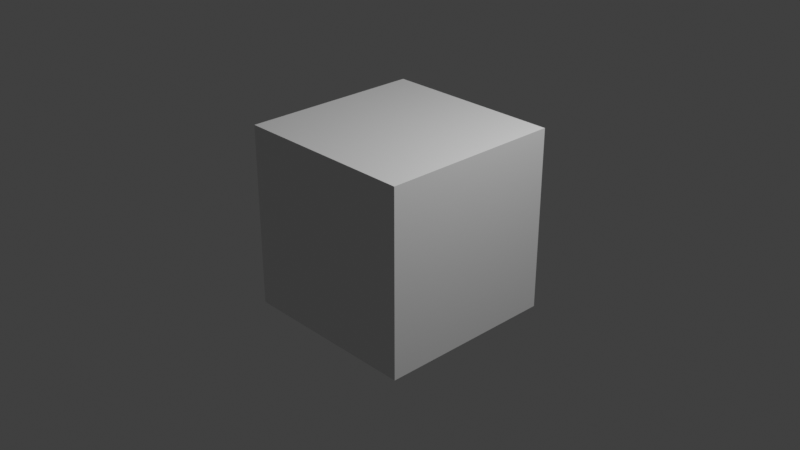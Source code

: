 # Source: 3.blend  (saved by Blender 5.2.44; exported with 4.5.12 LTS)
import bpy
from mathutils import Matrix  # noqa: F401  (used for matrix-valued properties, if any)

bpy.ops.wm.read_factory_settings(use_empty=True)
scene = bpy.context.scene
scene.name = 'Scene'

# ---- collections
col_collection = bpy.data.collections.new('Collection'); scene.collection.children.link(col_collection)

# ---- materials (node trees are filled in below, after node groups)
mat_material = bpy.data.materials.new('Material')
mat_material.alpha_threshold = 0.0
mat_material.use_backface_culling_lightprobe_volume = False
mat_material.roughness = 0.5
mat_material.line_color = (0.0, 0.0, 0.0, 1.0)

# ---- material node trees
mat_material.use_nodes = True; mat_material.node_tree.nodes.clear()
_N = mat_material.node_tree.nodes; _L = mat_material.node_tree.links
n0 = _N.new('ShaderNodeOutputMaterial'); n0.name = 'Material Output'; n0.location = (200, 100)
n1 = _N.new('ShaderNodeBsdfPrincipled'); n1.name = 'Principled BSDF'; n1.location = (-200, 100)
n1.inputs[10].default_value = 0.005
_L.new(n1.outputs[0], n0.inputs[0])
n0.is_active_output = True

# ---- world
world_world = bpy.data.worlds.new('World'); scene.world = world_world
world_world.use_nodes = True; world_world.node_tree.nodes.clear()
_N = world_world.node_tree.nodes; _L = world_world.node_tree.links
n0 = _N.new('ShaderNodeOutputWorld'); n0.name = 'World Output'; n0.location = (200, 100)
n1 = _N.new('ShaderNodeBackground'); n1.name = 'Background'; n1.location = (-200, 100)
n1.inputs[0].default_value = (0.05088, 0.05088, 0.05088, 1.0)
_L.new(n1.outputs[0], n0.inputs[0])
n0.is_active_output = True
world_world.color = (0.05088, 0.05088, 0.05088)
world_world.sun_shadow_jitter_overblur = 0.0

# ---- cameras
cam_camera = bpy.data.cameras.new('Camera')
cam_camera.clip_end = 100.0
cam_camera.ortho_scale = 7.314

# ---- lights
light_light = bpy.data.lights.new('Light', 'POINT')
light_light.energy = 1000.0
light_light.shadow_soft_size = 0.1

# ---- meshes
me_cube = bpy.data.meshes.new('Cube')
me_cube.from_pydata([(1.0, 1.0, 1.0), (1.0, 1.0, -1.0), (1.0, -1.0, 1.0), (1.0, -1.0, -1.0), (-1.0, 1.0, 1.0), (-1.0, 1.0, -1.0), (-1.0, -1.0, 1.0), (-1.0, -1.0, -1.0)], [], [(0, 4, 6, 2), (3, 2, 6, 7), (7, 6, 4, 5), (5, 1, 3, 7), (1, 0, 2, 3), (5, 4, 0, 1)])
_uv = me_cube.uv_layers.new(name='UVMap')
_uv.uv.foreach_set('vector', [0.625, 0.5, 0.875, 0.5, 0.875, 0.75, 0.625, 0.75, 0.375, 0.75, 0.625, 0.75, 0.625, 1.0, 0.375, 1.0, 0.375, 0.0, 0.625, 0.0, 0.625, 0.25, 0.375, 0.25, 0.125, 0.5, 0.375, 0.5, 0.375, 0.75, 0.125, 0.75, 0.375, 0.5, 0.625, 0.5, 0.625, 0.75, 0.375, 0.75, 0.375, 0.25, 0.625, 0.25, 0.625, 0.5, 0.375, 0.5])
me_cube.materials.append(mat_material)
me_cube.use_mirror_vertex_groups = False
me_cube.update()

# ---- objects
ob_cube = bpy.data.objects.new('Cube', me_cube)
ob_light = bpy.data.objects.new('Light', light_light)
ob_camera = bpy.data.objects.new('Camera', cam_camera)

# ---- transforms, parenting, visibility, modifiers, constraints
ob_cube.location = (0.0, 0.0, 0.0)
ob_cube.lock_rotations_4d = False
ob_cube.empty_display_type = 'ARROWS'
ob_cube.lineart.crease_threshold = 0.0
ob_light.location = (4.076, 1.005, 5.904)
ob_light.rotation_euler = (0.6503, 0.05522, 1.866)
ob_light.lock_rotations_4d = False
ob_light.empty_display_type = 'ARROWS'
ob_light.color = (0.0, 0.0, 0.0, 0.0)
ob_light.lineart.crease_threshold = 0.0
ob_camera.location = (7.359, -6.926, 4.958)
ob_camera.rotation_euler = (1.109, 0.0, 0.8149)
ob_camera.lock_rotations_4d = False
ob_camera.empty_display_type = 'ARROWS'
ob_camera.color = (0.0, 0.0, 0.0, 0.0)
ob_camera.display_type = 'WIRE'
ob_camera.lineart.crease_threshold = 0.0

# ---- collection membership
col_collection.objects.link(ob_cube)
col_collection.objects.link(ob_light)
col_collection.objects.link(ob_camera)

# ---- scene / render settings (as saved in the file)
scene.camera = ob_camera
scene.frame_start = 1; scene.frame_end = 250; scene.frame_set(1)
scene.render.engine = 'BLENDER_EEVEE_NEXT'
scene.render.bake_bias = 0.0
scene.render.bake_samples = 0
scene.render.compositor_device = 'GPU'
scene.eevee.use_volume_custom_range = False
scene.eevee.fast_gi_thickness_near = 0.1
scene.eevee.fast_gi_thickness_far = 0.0
scene.eevee.ray_tracing_options.screen_trace_thickness = 0.1
scene.view_settings.view_transform = 'Standard'
bpy.context.view_layer.update()
